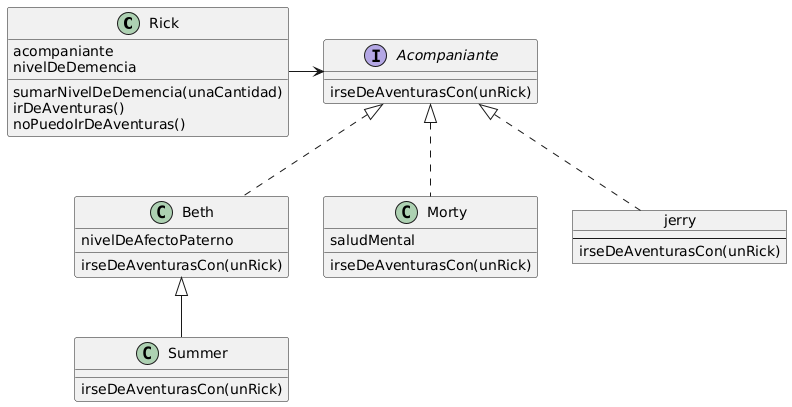

The diagram above was rendered by PlantUML. Its source (embedded in the PNG):
@startuml
class Rick {
  acompaniante
  nivelDeDemencia

  sumarNivelDeDemencia(unaCantidad)
  irDeAventuras()
  noPuedoIrDeAventuras()
}

class Morty {
  saludMental

  irseDeAventurasCon(unRick)
}

class Summer {
  irseDeAventurasCon(unRick)
}

class Beth {
  nivelDeAfectoPaterno

  irseDeAventurasCon(unRick)
}

object jerry {
  --
  irseDeAventurasCon(unRick)
}

interface Acompaniante {
  irseDeAventurasCon(unRick)
}

Morty .u.|> Acompaniante
Summer -u-|> Beth
Beth .u.|> Acompaniante
jerry .u.|> Acompaniante
Rick -r-> Acompaniante
@enduml